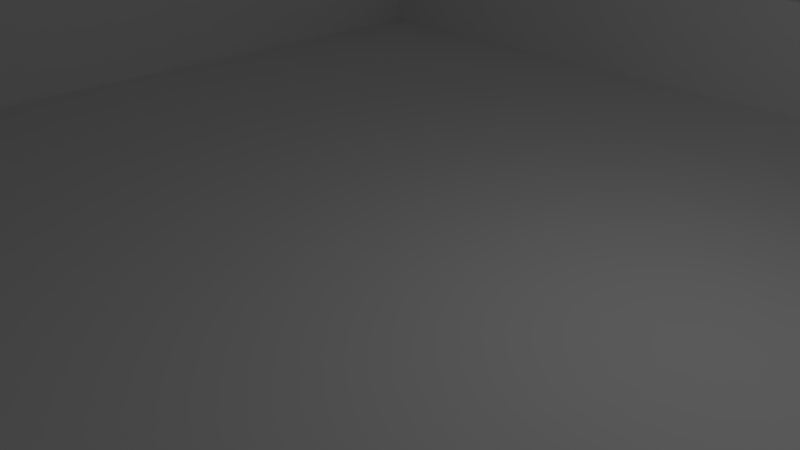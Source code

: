# Source: maze.blend  (saved by Blender 2.79.0; exported with 4.5.12 LTS)
import bpy
from mathutils import Matrix  # noqa: F401  (used for matrix-valued properties, if any)

bpy.ops.wm.read_factory_settings(use_empty=True)
scene = bpy.context.scene
scene.name = 'Scene'

# ---- collections
col_collection_1 = bpy.data.collections.new('Collection 1'); scene.collection.children.link(col_collection_1)

# ---- materials (node trees are filled in below, after node groups)
mat_material = bpy.data.materials.new('Material')
mat_material.alpha_threshold = 0.0
mat_material.use_transparent_shadow = False
mat_material.roughness = 0.5
mat_material.line_color = (0.0, 0.0, 0.0, 1.0)

# ---- material node trees

# ---- world
world_world = bpy.data.worlds.new('World'); scene.world = world_world
world_world.color = (0.05088, 0.05088, 0.05088)
world_world.use_sun_shadow = False
world_world.sun_shadow_jitter_overblur = 0.0
world_world.cycles.sampling_method = 'MANUAL'

# ---- cameras
cam_camera = bpy.data.cameras.new('Camera')
cam_camera.clip_end = 100.0
cam_camera.lens = 35.0
cam_camera.sensor_width = 32.0
cam_camera.sensor_height = 18.0
cam_camera.ortho_scale = 7.314
cam_camera.dof.focus_distance = 0.0
cam_camera.dof.aperture_fstop = 128.0

# ---- lights
light_lamp = bpy.data.lights.new('Lamp', 'POINT')
light_lamp.transmission_factor = 0.0
light_lamp.cutoff_distance = 30.0
light_lamp.energy = 100.0
light_lamp.shadow_buffer_clip_start = 1.001
light_lamp.shadow_soft_size = 0.1
light_lamp.shadow_maximum_resolution = 0.006
light_lamp.use_absolute_resolution = True

# ---- meshes
me_cube = bpy.data.meshes.new('Cube')
me_cube.from_pydata([(1.0, 1.0, -1.0), (1.0, -1.0, -1.0), (-1.0, -1.0, -1.0), (-1.0, 1.0, -1.0), (1.0, 1.0, 1.0), (1.0, -1.0, 1.0), (-1.0, -1.0, 1.0), (-1.0, 1.0, 1.0), (1.0, -5.364e-07, 1.0), (2.384e-07, 1.0, 1.0), (-5.364e-07, -1.0, 1.0), (-1.0, 1.788e-07, 1.0), (-1.49e-07, -1.788e-07, 1.0), (1.0, -0.5, 1.0), (-0.5, 1.0, 1.0), (-0.5, -1.0, 1.0), (-1.0, 0.5, 1.0), (1.0, 0.5, 1.0), (0.5, 1.0, 1.0), (0.5, -1.0, 1.0), (-1.0, -0.5, 1.0), (-3.427e-07, -0.5, 1.0), (4.47e-08, 0.5, 1.0), (0.5, -3.576e-07, 1.0), (-0.5, 0.0, 1.0), (-0.5, 0.5, 1.0), (0.5, 0.5, 1.0), (0.5, -0.5, 1.0), (-0.5, -0.5, 1.0), (1.0, -0.75, 1.0), (-0.75, 1.0, 1.0), (-0.75, -1.0, 1.0), (-1.0, 0.75, 1.0), (1.0, 0.25, 1.0), (0.25, 1.0, 1.0), (0.25, -1.0, 1.0), (-1.0, -0.25, 1.0), (-4.396e-07, -0.75, 1.0), (-5.215e-08, 0.25, 1.0), (0.75, -4.47e-07, 1.0), (-0.25, -8.941e-08, 1.0), (1.0, -0.25, 1.0), (-0.25, 1.0, 1.0), (-0.25, -1.0, 1.0), (-1.0, 0.25, 1.0), (1.0, 0.75, 1.0), (0.75, 1.0, 1.0), (0.75, -1.0, 1.0), (-1.0, -0.75, 1.0), (-2.459e-07, -0.25, 1.0), (1.416e-07, 0.75, 1.0), (0.25, -2.682e-07, 1.0), (-0.75, 8.941e-08, 1.0), (-0.5, 0.25, 1.0), (-0.5, 0.75, 1.0), (-0.25, 0.5, 1.0), (-0.75, 0.5, 1.0), (0.5, 0.25, 1.0), (0.5, 0.75, 1.0), (0.75, 0.5, 1.0), (0.25, 0.5, 1.0), (0.5, -0.75, 1.0), (0.5, -0.25, 1.0), (0.75, -0.5, 1.0), (0.25, -0.5, 1.0), (-0.5, -0.75, 1.0), (-0.5, -0.25, 1.0), (-0.25, -0.5, 1.0), (-0.75, -0.5, 1.0), (-0.75, -0.25, 1.0), (-0.25, -0.25, 1.0), (-0.25, -0.75, 1.0), (0.25, -0.25, 1.0), (0.75, -0.25, 1.0), (0.75, -0.75, 1.0), (0.25, 0.75, 1.0), (0.75, 0.75, 1.0), (0.75, 0.25, 1.0), (-0.75, 0.75, 1.0), (-0.25, 0.75, 1.0), (-0.25, 0.25, 1.0), (-0.75, 0.25, 1.0), (0.25, 0.25, 1.0), (0.25, -0.75, 1.0), (-0.75, -0.75, 1.0), (1.0, -0.875, 1.0), (-0.875, 1.0, 1.0), (-0.875, -1.0, 1.0), (-1.0, 0.875, 1.0), (1.0, 0.125, 1.0), (0.125, 1.0, 1.0), (0.125, -1.0, 1.0), (-1.0, -0.125, 1.0), (-4.88e-07, -0.875, 1.0), (-1.006e-07, 0.125, 1.0), (0.875, -4.917e-07, 1.0), (-0.125, -1.341e-07, 1.0), (1.0, -0.375, 1.0), (-0.375, 1.0, 1.0), (-0.375, -1.0, 1.0), (-1.0, 0.375, 1.0), (1.0, 0.625, 1.0), (0.625, 1.0, 1.0), (0.625, -1.0, 1.0), (-1.0, -0.625, 1.0), (-2.943e-07, -0.375, 1.0), (9.313e-08, 0.625, 1.0), (0.375, -3.129e-07, 1.0), (-0.625, 4.47e-08, 1.0), (-0.5, 0.125, 1.0), (-0.5, 0.625, 1.0), (-0.125, 0.5, 1.0), (-0.625, 0.5, 1.0), (0.5, 0.125, 1.0), (0.5, 0.625, 1.0), (0.875, 0.5, 1.0), (0.375, 0.5, 1.0), (0.5, -0.875, 1.0), (0.5, -0.375, 1.0), (0.875, -0.5, 1.0), (0.375, -0.5, 1.0), (-0.5, -0.875, 1.0), (-0.5, -0.375, 1.0), (-0.125, -0.5, 1.0), (-0.625, -0.5, 1.0), (1.0, -0.625, 1.0), (-0.625, 1.0, 1.0), (-0.625, -1.0, 1.0), (-1.0, 0.625, 1.0), (1.0, 0.375, 1.0), (0.375, 1.0, 1.0), (0.375, -1.0, 1.0), (-1.0, -0.375, 1.0), (-3.912e-07, -0.625, 1.0), (-3.725e-09, 0.375, 1.0), (0.625, -4.023e-07, 1.0), (-0.375, -4.47e-08, 1.0), (1.0, -0.125, 1.0), (-0.125, 1.0, 1.0), (-0.125, -1.0, 1.0), (-1.0, 0.125, 1.0), (1.0, 0.875, 1.0), (0.875, 1.0, 1.0), (0.875, -1.0, 1.0), (-1.0, -0.875, 1.0), (-1.974e-07, -0.125, 1.0), (1.9e-07, 0.875, 1.0), (0.125, -2.235e-07, 1.0), (-0.875, 1.341e-07, 1.0), (-0.5, 0.375, 1.0), (-0.5, 0.875, 1.0), (-0.375, 0.5, 1.0), (-0.875, 0.5, 1.0), (0.5, 0.375, 1.0), (0.5, 0.875, 1.0), (0.625, 0.5, 1.0), (0.125, 0.5, 1.0), (0.5, -0.625, 1.0), (0.5, -0.125, 1.0), (0.625, -0.5, 1.0), (0.125, -0.5, 1.0), (-0.5, -0.625, 1.0), (-0.5, -0.125, 1.0), (-0.375, -0.5, 1.0), (-0.875, -0.5, 1.0), (-0.75, -0.375, 1.0), (-0.75, -0.125, 1.0), (-0.625, -0.25, 1.0), (-0.875, -0.25, 1.0), (-0.25, -0.375, 1.0), (-0.25, -0.125, 1.0), (-0.125, -0.25, 1.0), (-0.375, -0.25, 1.0), (-0.25, -0.875, 1.0), (-0.25, -0.625, 1.0), (-0.125, -0.75, 1.0), (-0.375, -0.75, 1.0), (0.25, -0.375, 1.0), (0.25, -0.125, 1.0), (0.375, -0.25, 1.0), (0.125, -0.25, 1.0), (0.75, -0.375, 1.0), (0.75, -0.125, 1.0), (0.875, -0.25, 1.0), (0.625, -0.25, 1.0), (0.75, -0.875, 1.0), (0.75, -0.625, 1.0), (0.875, -0.75, 1.0), (0.625, -0.75, 1.0), (0.25, 0.625, 1.0), (0.25, 0.875, 1.0), (0.375, 0.75, 1.0), (0.125, 0.75, 1.0), (0.75, 0.625, 1.0), (0.75, 0.875, 1.0), (0.875, 0.75, 1.0), (0.625, 0.75, 1.0), (0.75, 0.125, 1.0), (0.75, 0.375, 1.0), (0.875, 0.25, 1.0), (0.625, 0.25, 1.0), (-0.75, 0.625, 1.0), (-0.75, 0.875, 1.0), (-0.625, 0.75, 1.0), (-0.875, 0.75, 1.0), (-0.25, 0.625, 1.0), (-0.25, 0.875, 1.0), (-0.125, 0.75, 1.0), (-0.375, 0.75, 1.0), (-0.25, 0.125, 1.0), (-0.25, 0.375, 1.0), (-0.125, 0.25, 1.0), (-0.375, 0.25, 1.0), (-0.75, 0.125, 1.0), (-0.75, 0.375, 1.0), (-0.625, 0.25, 1.0), (-0.875, 0.25, 1.0), (0.25, 0.125, 1.0), (0.25, 0.375, 1.0), (0.375, 0.25, 1.0), (0.125, 0.25, 1.0), (0.25, -0.875, 1.0), (0.25, -0.625, 1.0), (0.375, -0.75, 1.0), (0.125, -0.75, 1.0), (-0.75, -0.875, 1.0), (-0.75, -0.625, 1.0), (-0.625, -0.75, 1.0), (-0.875, -0.75, 1.0), (-0.875, -0.625, 1.0), (-0.625, -0.625, 1.0), (-0.625, -0.875, 1.0), (0.125, -0.625, 1.0), (0.375, -0.625, 1.0), (0.375, -0.875, 1.0), (0.125, 0.375, 1.0), (0.375, 0.375, 1.0), (0.375, 0.125, 1.0), (-0.875, 0.375, 1.0), (-0.625, 0.375, 1.0), (-0.625, 0.125, 1.0), (-0.375, 0.375, 1.0), (-0.125, 0.375, 1.0), (-0.125, 0.125, 1.0), (-0.375, 0.875, 1.0), (-0.125, 0.875, 1.0), (-0.125, 0.625, 1.0), (-0.875, 0.875, 1.0), (-0.625, 0.875, 1.0), (-0.625, 0.625, 1.0), (0.625, 0.375, 1.0), (0.875, 0.375, 1.0), (0.875, 0.125, 1.0), (0.625, 0.875, 1.0), (0.875, 0.875, 1.0), (0.875, 0.625, 1.0), (0.125, 0.875, 1.0), (0.375, 0.875, 1.0), (0.375, 0.625, 1.0), (0.625, -0.625, 1.0), (0.875, -0.625, 1.0), (0.875, -0.875, 1.0), (0.625, -0.125, 1.0), (0.875, -0.125, 1.0), (0.875, -0.375, 1.0), (0.125, -0.125, 1.0), (0.375, -0.125, 1.0), (0.375, -0.375, 1.0), (-0.375, -0.625, 1.0), (-0.125, -0.625, 1.0), (-0.125, -0.875, 1.0), (-0.375, -0.125, 1.0), (-0.125, -0.125, 1.0), (-0.125, -0.375, 1.0), (-0.875, -0.125, 1.0), (-0.625, -0.125, 1.0), (-0.625, -0.375, 1.0), (-0.875, -0.375, 1.0), (-0.375, -0.375, 1.0), (-0.375, -0.875, 1.0), (0.125, -0.375, 1.0), (0.625, -0.375, 1.0), (0.625, -0.875, 1.0), (0.125, 0.625, 1.0), (0.625, 0.625, 1.0), (0.625, 0.125, 1.0), (-0.875, 0.625, 1.0), (-0.375, 0.625, 1.0), (-0.375, 0.125, 1.0), (-0.875, 0.125, 1.0), (0.125, 0.125, 1.0), (0.125, -0.875, 1.0), (-0.875, -0.875, 1.0), (1.0, -0.875, 1.0), (1.0, -1.0, 1.0), (-0.875, 1.0, 1.0), (-1.0, 1.0, 1.0), (-0.875, -1.0, 1.0), (-1.0, -1.0, 1.0), (-1.0, 0.875, 1.0), (1.0, 0.125, 1.0), (1.0, -5.364e-07, 1.0), (0.125, 1.0, 1.0), (2.384e-07, 1.0, 1.0), (0.125, -1.0, 1.0), (-5.364e-07, -1.0, 1.0), (-1.0, -0.125, 1.0), (-1.0, 1.788e-07, 1.0), (-4.88e-07, -0.875, 1.0), (0.875, -4.917e-07, 1.0), (1.0, -0.375, 1.0), (1.0, -0.5, 1.0), (-0.375, 1.0, 1.0), (-0.5, 1.0, 1.0), (-0.375, -1.0, 1.0), (-0.5, -1.0, 1.0), (-1.0, 0.375, 1.0), (-1.0, 0.5, 1.0), (1.0, 0.625, 1.0), (1.0, 0.5, 1.0), (0.625, 1.0, 1.0), (0.5, 1.0, 1.0), (0.625, -1.0, 1.0), (0.5, -1.0, 1.0), (-1.0, -0.625, 1.0), (-1.0, -0.5, 1.0), (0.875, 0.5, 1.0), (0.5, -0.875, 1.0), (0.875, -0.5, 1.0), (-0.5, -0.875, 1.0), (1.0, -0.625, 1.0), (1.0, -0.75, 1.0), (-0.625, 1.0, 1.0), (-0.75, 1.0, 1.0), (-0.625, -1.0, 1.0), (-0.75, -1.0, 1.0), (-1.0, 0.625, 1.0), (-1.0, 0.75, 1.0), (1.0, 0.375, 1.0), (1.0, 0.25, 1.0), (0.375, 1.0, 1.0), (0.25, 1.0, 1.0), (0.375, -1.0, 1.0), (0.25, -1.0, 1.0), (-1.0, -0.375, 1.0), (-1.0, -0.25, 1.0), (1.0, -0.125, 1.0), (1.0, -0.25, 1.0), (-0.125, 1.0, 1.0), (-0.25, 1.0, 1.0), (-0.125, -1.0, 1.0), (-0.25, -1.0, 1.0), (-1.0, 0.125, 1.0), (-1.0, 0.25, 1.0), (1.0, 0.875, 1.0), (1.0, 0.75, 1.0), (0.875, 1.0, 1.0), (0.75, 1.0, 1.0), (0.875, -1.0, 1.0), (0.75, -1.0, 1.0), (-1.0, -0.875, 1.0), (-1.0, -0.75, 1.0), (-0.25, -0.875, 1.0), (0.875, -0.25, 1.0), (0.75, -0.875, 1.0), (0.875, -0.75, 1.0), (0.875, 0.75, 1.0), (0.875, 0.25, 1.0), (0.25, -0.875, 1.0), (-0.75, -0.875, 1.0), (1.0, 1.0, 1.0), (1.9e-07, 0.875, 1.0), (-0.875, 1.341e-07, 1.0), (-0.5, 0.875, 1.0), (-0.875, 0.5, 1.0), (0.5, 0.875, 1.0), (-0.875, -0.5, 1.0), (-0.875, -0.25, 1.0), (0.25, 0.875, 1.0), (0.75, 0.875, 1.0), (-0.75, 0.875, 1.0), (-0.875, 0.75, 1.0), (-0.25, 0.875, 1.0), (-0.875, 0.25, 1.0), (-0.875, -0.75, 1.0), (-0.875, -0.625, 1.0), (-0.625, -0.875, 1.0), (0.375, -0.875, 1.0), (-0.875, 0.375, 1.0), (-0.375, 0.875, 1.0), (-0.125, 0.875, 1.0), (-0.875, 0.875, 1.0), (-0.625, 0.875, 1.0), (0.875, 0.375, 1.0), (0.875, 0.125, 1.0), (0.625, 0.875, 1.0), (0.875, 0.875, 1.0), (0.875, 0.625, 1.0), (0.125, 0.875, 1.0), (0.375, 0.875, 1.0), (0.875, -0.625, 1.0), (0.875, -0.875, 1.0), (0.875, -0.125, 1.0), (0.875, -0.375, 1.0), (-0.125, -0.875, 1.0), (-0.875, -0.125, 1.0), (-0.875, -0.375, 1.0), (-0.375, -0.875, 1.0), (0.625, -0.875, 1.0), (-0.875, 0.625, 1.0), (-0.875, 0.125, 1.0), (0.125, -0.875, 1.0), (-0.875, -0.875, 1.0), (1.0, -0.875, 21.0), (1.0, -1.0, 21.0), (-0.875, 1.0, 21.0), (-1.0, 1.0, 21.0), (-0.875, -1.0, 21.0), (-1.0, -1.0, 21.0), (-1.0, 0.875, 21.0), (1.0, 0.125, 21.0), (1.0, -5.364e-07, 21.0), (0.125, 1.0, 21.0), (2.384e-07, 1.0, 21.0), (0.125, -1.0, 21.0), (-5.364e-07, -1.0, 21.0), (-1.0, -0.125, 21.0), (-1.0, 1.788e-07, 21.0), (-4.88e-07, -0.875, 21.0), (0.875, -4.917e-07, 21.0), (1.0, -0.375, 21.0), (1.0, -0.5, 21.0), (-0.375, 1.0, 21.0), (-0.5, 1.0, 21.0), (-0.375, -1.0, 21.0), (-0.5, -1.0, 21.0), (-1.0, 0.375, 21.0), (-1.0, 0.5, 21.0), (1.0, 0.625, 21.0), (1.0, 0.5, 21.0), (0.625, 1.0, 21.0), (0.5, 1.0, 21.0), (0.625, -1.0, 21.0), (0.5, -1.0, 21.0), (-1.0, -0.625, 21.0), (-1.0, -0.5, 21.0), (0.875, 0.5, 21.0), (0.5, -0.875, 21.0), (0.875, -0.5, 21.0), (-0.5, -0.875, 21.0), (1.0, -0.625, 21.0), (1.0, -0.75, 21.0), (-0.625, 1.0, 21.0), (-0.75, 1.0, 21.0), (-0.625, -1.0, 21.0), (-0.75, -1.0, 21.0), (-1.0, 0.625, 21.0), (-1.0, 0.75, 21.0), (1.0, 0.375, 21.0), (1.0, 0.25, 21.0), (0.375, 1.0, 21.0), (0.25, 1.0, 21.0), (0.375, -1.0, 21.0), (0.25, -1.0, 21.0), (-1.0, -0.375, 21.0), (-1.0, -0.25, 21.0), (1.0, -0.125, 21.0), (1.0, -0.25, 21.0), (-0.125, 1.0, 21.0), (-0.25, 1.0, 21.0), (-0.125, -1.0, 21.0), (-0.25, -1.0, 21.0), (-1.0, 0.125, 21.0), (-1.0, 0.25, 21.0), (1.0, 0.875, 21.0), (1.0, 0.75, 21.0), (0.875, 1.0, 21.0), (0.75, 1.0, 21.0), (0.875, -1.0, 21.0), (0.75, -1.0, 21.0), (-1.0, -0.875, 21.0), (-1.0, -0.75, 21.0), (-0.25, -0.875, 21.0), (0.875, -0.25, 21.0), (0.75, -0.875, 21.0), (0.875, -0.75, 21.0), (0.875, 0.75, 21.0), (0.875, 0.25, 21.0), (0.25, -0.875, 21.0), (-0.75, -0.875, 21.0), (1.0, 1.0, 21.0), (1.9e-07, 0.875, 21.0), (-0.875, 1.341e-07, 21.0), (-0.5, 0.875, 21.0), (-0.875, 0.5, 21.0), (0.5, 0.875, 21.0), (-0.875, -0.5, 21.0), (-0.875, -0.25, 21.0), (0.25, 0.875, 21.0), (0.75, 0.875, 21.0), (-0.75, 0.875, 21.0), (-0.875, 0.75, 21.0), (-0.25, 0.875, 21.0), (-0.875, 0.25, 21.0), (-0.875, -0.75, 21.0), (-0.875, -0.625, 21.0), (-0.625, -0.875, 21.0), (0.375, -0.875, 21.0), (-0.875, 0.375, 21.0), (-0.375, 0.875, 21.0), (-0.125, 0.875, 21.0), (-0.875, 0.875, 21.0), (-0.625, 0.875, 21.0), (0.875, 0.375, 21.0), (0.875, 0.125, 21.0), (0.625, 0.875, 21.0), (0.875, 0.875, 21.0), (0.875, 0.625, 21.0), (0.125, 0.875, 21.0), (0.375, 0.875, 21.0), (0.875, -0.625, 21.0), (0.875, -0.875, 21.0), (0.875, -0.125, 21.0), (0.875, -0.375, 21.0), (-0.125, -0.875, 21.0), (-0.875, -0.125, 21.0), (-0.875, -0.375, 21.0), (-0.375, -0.875, 21.0), (0.625, -0.875, 21.0), (-0.875, 0.625, 21.0), (-0.875, 0.125, 21.0), (0.125, -0.875, 21.0), (-0.875, -0.875, 21.0)], [], [(0, 1, 2, 3), (141, 4, 370, 354), (0, 4, 141, 45, 101, 17, 129, 33, 89, 8, 137, 41, 97, 13, 125, 29, 85, 5, 1), (1, 5, 143, 47, 103, 19, 131, 35, 91, 10, 139, 43, 99, 15, 127, 31, 87, 6, 2), (2, 6, 144, 48, 104, 20, 132, 36, 92, 11, 140, 44, 100, 16, 128, 32, 88, 7, 3), (4, 0, 3, 7, 86, 30, 126, 14, 98, 42, 138, 9, 90, 34, 130, 18, 102, 46, 142), (245, 146, 371, 390), (290, 94, 12, 147), (89, 33, 339, 300), (288, 109, 24, 136), (287, 110, 25, 151), (130, 34, 341, 340), (285, 113, 23, 135), (284, 114, 26, 155), (283, 106, 22, 156), (140, 11, 307, 352), (281, 118, 27, 159), (280, 105, 21, 160), (88, 32, 337, 299), (278, 122, 28, 163), (33, 129, 338, 339), (276, 165, 68, 124), (275, 166, 69, 167), (139, 10, 305, 350), (273, 169, 67, 123), (272, 170, 70, 171), (271, 162, 66, 172), (270, 173, 362, 404), (269, 174, 71, 175), (268, 161, 65, 176), (267, 177, 64, 120), (266, 178, 72, 179), (265, 145, 49, 180), (264, 181, 63, 119), (263, 182, 73, 183), (262, 158, 62, 184), (190, 257, 399, 378), (260, 186, 74, 187), (259, 157, 61, 188), (258, 189, 60, 116), (257, 190, 75, 191), (256, 146, 50, 192), (255, 193, 59, 115), (254, 194, 76, 195), (253, 154, 58, 196), (252, 197, 39, 95), (251, 198, 77, 199), (250, 153, 57, 200), (249, 201, 56, 112), (248, 202, 78, 203), (87, 31, 335, 297), (246, 205, 55, 111), (245, 206, 79, 207), (244, 150, 54, 208), (243, 209, 40, 96), (242, 210, 80, 211), (241, 149, 53, 212), (240, 213, 52, 108), (239, 214, 81, 215), (32, 128, 336, 337), (237, 217, 51, 107), (236, 218, 82, 219), (235, 134, 38, 220), (9, 138, 348, 303), (233, 222, 83, 223), (232, 133, 37, 224), (93, 270, 404, 308), (230, 226, 84, 227), (150, 244, 389, 373), (226, 229, 228, 84), (68, 164, 229, 226), (257, 154, 375, 399), (161, 230, 227, 65), (28, 124, 230, 161), (124, 68, 226, 230), (30, 86, 295, 333), (65, 227, 231, 121), (227, 84, 225, 231), (222, 232, 224, 83), (64, 160, 232, 222), (160, 21, 133, 232), (157, 233, 223, 61), (27, 120, 233, 157), (120, 64, 222, 233), (231, 225, 369, 386), (61, 223, 234, 117), (223, 83, 221, 234), (218, 235, 220, 82), (60, 156, 235, 218), (156, 22, 134, 235), (153, 236, 219, 57), (26, 116, 236, 153), (116, 60, 218, 236), (113, 237, 107, 23), (57, 219, 237, 113), (219, 82, 217, 237), (214, 238, 216, 81), (56, 152, 238, 214), (31, 127, 334, 335), (149, 239, 215, 53), (25, 112, 239, 149), (112, 56, 214, 239), (109, 240, 108, 24), (53, 215, 240, 109), (215, 81, 213, 240), (210, 241, 212, 80), (55, 151, 241, 210), (151, 25, 149, 241), (134, 242, 211, 38), (22, 111, 242, 134), (111, 55, 210, 242), (94, 243, 96, 12), (38, 211, 243, 94), (211, 80, 209, 243), (206, 244, 208, 79), (137, 8, 301, 346), (244, 206, 382, 389), (146, 245, 207, 50), (85, 29, 331, 293), (121, 231, 386, 329), (106, 246, 111, 22), (50, 207, 246, 106), (207, 79, 205, 246), (202, 247, 204, 78), (126, 30, 333, 332), (282, 117, 327, 408), (150, 248, 203, 54), (29, 125, 330, 331), (185, 282, 408, 364), (110, 249, 112, 25), (54, 203, 249, 110), (203, 78, 201, 249), (198, 250, 200, 77), (59, 155, 250, 198), (155, 26, 153, 250), (146, 256, 398, 371), (256, 190, 378, 398), (115, 59, 198, 251), (132, 20, 325, 344), (131, 19, 323, 342), (199, 77, 197, 252), (194, 253, 196, 76), (18, 130, 340, 321), (129, 17, 319, 338), (195, 255, 397, 366), (128, 16, 317, 336), (255, 115, 326, 397), (229, 164, 376, 385), (127, 15, 315, 334), (195, 76, 193, 255), (190, 256, 192, 75), (194, 254, 396, 379), (228, 229, 385, 384), (154, 257, 191, 58), (14, 126, 332, 313), (125, 13, 311, 330), (114, 258, 116, 26), (58, 191, 258, 114), (191, 75, 189, 258), (186, 259, 188, 74), (63, 159, 259, 186), (159, 27, 157, 259), (279, 121, 329, 407), (254, 195, 366, 396), (119, 63, 186, 260), (225, 292, 412, 369), (173, 279, 407, 362), (187, 74, 185, 261), (182, 262, 184, 73), (39, 135, 262, 182), (135, 23, 158, 262), (154, 253, 395, 375), (292, 228, 384, 412), (95, 39, 182, 263), (253, 194, 379, 395), (291, 93, 308, 411), (183, 73, 181, 264), (178, 265, 180, 72), (51, 147, 265, 178), (147, 12, 145, 265), (158, 266, 179, 62), (23, 107, 266, 158), (107, 51, 178, 266), (118, 267, 120, 27), (62, 179, 267, 118), (179, 72, 177, 267), (174, 268, 176, 71), (67, 163, 268, 174), (163, 28, 161, 268), (133, 269, 175, 37), (21, 123, 269, 133), (123, 67, 174, 269), (221, 291, 411, 368), (37, 175, 270, 93), (175, 71, 173, 270), (170, 271, 172, 70), (40, 136, 271, 170), (136, 24, 162, 271), (145, 272, 171, 49), (12, 96, 272, 145), (96, 40, 170, 272), (105, 273, 123, 21), (49, 171, 273, 105), (171, 70, 169, 273), (166, 274, 168, 69), (52, 148, 274, 166), (199, 252, 394, 367), (162, 275, 167, 66), (24, 108, 275, 162), (108, 52, 166, 275), (122, 276, 124, 28), (66, 167, 276, 122), (167, 69, 165, 276), (165, 277, 164, 68), (69, 168, 277, 165), (252, 95, 309, 394), (169, 278, 163, 67), (70, 172, 278, 169), (172, 66, 122, 278), (20, 104, 324, 325), (71, 176, 279, 173), (176, 65, 121, 279), (177, 280, 160, 64), (72, 180, 280, 177), (180, 49, 105, 280), (181, 281, 159, 63), (73, 184, 281, 181), (184, 62, 118, 281), (277, 168, 377, 406), (74, 188, 282, 185), (188, 61, 117, 282), (189, 283, 156, 60), (75, 192, 283, 189), (192, 50, 106, 283), (193, 284, 155, 59), (76, 196, 284, 193), (196, 58, 114, 284), (197, 285, 135, 39), (77, 200, 285, 197), (200, 57, 113, 285), (201, 286, 152, 56), (78, 204, 286, 201), (19, 103, 322, 323), (205, 287, 151, 55), (79, 208, 287, 205), (208, 54, 110, 287), (209, 288, 136, 40), (80, 212, 288, 209), (212, 53, 109, 288), (213, 289, 148, 52), (81, 216, 289, 213), (183, 264, 403, 363), (217, 290, 147, 51), (82, 220, 290, 217), (220, 38, 94, 290), (164, 277, 406, 376), (83, 224, 291, 221), (224, 37, 93, 291), (115, 251, 393, 326), (84, 228, 292, 225), (102, 18, 321, 320), (392, 373, 493, 512), (315, 314, 434, 435), (408, 327, 447, 528), (313, 332, 452, 433), (312, 313, 433, 432), (364, 408, 528, 484), (330, 311, 431, 450), (311, 310, 430, 431), (324, 361, 481, 444), (391, 380, 500, 511), (407, 329, 449, 527), (322, 359, 479, 442), (362, 407, 527, 482), (357, 320, 440, 477), (381, 391, 511, 501), (307, 306, 426, 427), (318, 355, 475, 438), (382, 390, 510, 502), (305, 304, 424, 425), (316, 353, 473, 436), (390, 371, 491, 510), (302, 303, 423, 422), (406, 377, 497, 526), (314, 351, 471, 434), (301, 300, 420, 421), (376, 406, 526, 496), (349, 312, 432, 469), (373, 389, 509, 493), (296, 299, 419, 416), (310, 347, 467, 430), (389, 382, 502, 509), (298, 297, 417, 418), (405, 372, 492, 525), (306, 345, 465, 426), (295, 296, 416, 415), (377, 405, 525, 497), (304, 343, 463, 424), (294, 293, 413, 414), (404, 362, 482, 524), (341, 302, 422, 461), (388, 374, 494, 508), (308, 404, 524, 428), (300, 339, 459, 420), (383, 388, 508, 503), (299, 337, 457, 419), (387, 368, 488, 507), (297, 335, 455, 417), (327, 387, 507, 447), (363, 403, 523, 483), (333, 295, 415, 453), (403, 328, 448, 523), (293, 331, 451, 413), (386, 369, 489, 506), (329, 386, 506, 449), (309, 402, 522, 429), (402, 363, 483, 522), (401, 364, 484, 521), (385, 376, 496, 505), (384, 385, 505, 504), (365, 401, 521, 485), (35, 131, 342, 343), (34, 90, 302, 341), (206, 245, 390, 382), (4, 142, 356, 370), (36, 132, 344, 345), (91, 35, 343, 304), (143, 5, 294, 358), (92, 36, 345, 306), (144, 6, 298, 360), (5, 85, 293, 294), (204, 247, 391, 381), (41, 137, 346, 347), (260, 187, 365, 400), (86, 7, 296, 295), (138, 42, 349, 348), (117, 234, 387, 327), (97, 41, 347, 310), (119, 260, 400, 328), (152, 286, 409, 374), (6, 87, 297, 298), (247, 202, 380, 391), (43, 139, 350, 351), (234, 221, 368, 387), (42, 98, 312, 349), (286, 204, 381, 409), (7, 88, 299, 296), (44, 140, 352, 353), (99, 43, 351, 314), (8, 89, 300, 301), (45, 141, 354, 355), (100, 44, 353, 316), (90, 9, 303, 302), (168, 274, 405, 377), (142, 46, 357, 356), (101, 45, 355, 318), (187, 261, 401, 365), (10, 91, 304, 305), (248, 150, 373, 392), (274, 148, 372, 405), (47, 143, 358, 359), (46, 102, 320, 357), (11, 92, 306, 307), (202, 248, 392, 380), (48, 144, 360, 361), (103, 47, 359, 322), (261, 185, 364, 401), (104, 48, 361, 324), (13, 97, 310, 311), (263, 183, 363, 402), (98, 14, 313, 312), (95, 263, 402, 309), (148, 289, 410, 372), (15, 99, 314, 315), (289, 216, 383, 410), (16, 100, 316, 317), (216, 238, 388, 383), (17, 101, 318, 319), (251, 199, 367, 393), (238, 152, 374, 388), (264, 119, 328, 403), (532, 480, 418, 417), (531, 428, 425, 424), (530, 472, 427, 492), (529, 456, 437, 494), (528, 447, 443, 442), (527, 449, 435, 434), (526, 464, 445, 496), (525, 426, 465, 497), (524, 482, 471, 470), (521, 484, 479, 478), (511, 419, 457, 501), (508, 436, 473, 503), (507, 488, 463, 462), (506, 489, 455, 454), (505, 444, 481, 504), (496, 445, 444, 505), (449, 506, 454, 435), (447, 507, 462, 443), (494, 437, 436, 508), (469, 432, 509, 502), (432, 433, 493, 509), (423, 468, 510, 491), (468, 469, 502, 510), (453, 415, 511, 500), (415, 416, 419, 511), (433, 452, 512, 493), (452, 453, 500, 512), (458, 513, 487, 459), (439, 446, 513, 458), (420, 514, 429, 421), (459, 487, 514, 420), (477, 440, 515, 499), (440, 441, 495, 515), (474, 516, 486, 475), (490, 476, 516, 474), (476, 477, 499, 516), (438, 517, 446, 439), (475, 486, 517, 438), (461, 422, 518, 498), (422, 423, 491, 518), (441, 460, 519, 495), (460, 461, 498, 519), (450, 520, 485, 451), (431, 448, 520, 450), (413, 521, 478, 414), (451, 485, 521, 413), (466, 522, 483, 467), (421, 429, 522, 466), (430, 523, 448, 431), (467, 483, 523, 430), (428, 524, 470, 425), (492, 427, 426, 525), (497, 465, 464, 526), (482, 527, 434, 471), (484, 528, 442, 479), (501, 457, 456, 529), (503, 473, 472, 530), (488, 531, 424, 463), (489, 532, 417, 455), (504, 481, 480, 532), (334, 315, 435, 454), (374, 409, 529, 494), (317, 316, 436, 437), (380, 392, 512, 500), (336, 317, 437, 456), (409, 381, 501, 529), (319, 318, 438, 439), (393, 367, 487, 513), (338, 319, 439, 458), (320, 321, 441, 440), (326, 393, 513, 446), (321, 340, 460, 441), (372, 410, 530, 492), (323, 322, 442, 443), (342, 323, 443, 462), (410, 383, 503, 530), (325, 324, 444, 445), (394, 309, 429, 514), (344, 325, 445, 464), (367, 394, 514, 487), (346, 301, 421, 466), (303, 348, 468, 423), (368, 411, 531, 488), (350, 305, 425, 470), (411, 308, 428, 531), (395, 379, 499, 515), (352, 307, 427, 472), (331, 330, 450, 451), (375, 395, 515, 495), (354, 370, 490, 474), (412, 384, 504, 532), (332, 333, 453, 452), (396, 366, 486, 516), (370, 356, 476, 490), (369, 412, 532, 489), (335, 334, 454, 455), (358, 294, 414, 478), (337, 336, 456, 457), (360, 298, 418, 480), (339, 338, 458, 459), (379, 396, 516, 499), (340, 341, 461, 460), (397, 326, 446, 517), (343, 342, 462, 463), (366, 397, 517, 486), (345, 344, 464, 465), (347, 346, 466, 467), (348, 349, 469, 468), (398, 378, 498, 518), (351, 350, 470, 471), (371, 398, 518, 491), (353, 352, 472, 473), (355, 354, 474, 475), (399, 375, 495, 519), (356, 357, 477, 476), (378, 399, 519, 498), (359, 358, 478, 479), (400, 365, 485, 520), (361, 360, 480, 481), (328, 400, 520, 448)])
me_cube.materials.append(mat_material)
me_cube.use_remesh_preserve_volume = False
me_cube.use_remesh_preserve_attributes = False
me_cube.use_mirror_vertex_groups = False
me_cube.update()

# ---- objects
ob_cube = bpy.data.objects.new('Cube', me_cube)
ob_lamp = bpy.data.objects.new('Lamp', light_lamp)
ob_camera = bpy.data.objects.new('Camera', cam_camera)

# ---- transforms, parenting, visibility, modifiers, constraints
ob_cube.location = (0.0, 0.0, 0.0)
ob_cube.scale = (10.0, 10.0, 0.1)
ob_cube.lock_rotations_4d = False
ob_cube.empty_display_type = 'ARROWS'
ob_cube.lineart.crease_threshold = 0.0
ob_lamp.location = (4.076, 1.005, 5.904)
ob_lamp.rotation_euler = (0.6503, 0.05522, 1.866)
ob_lamp.lock_rotations_4d = False
ob_lamp.empty_display_type = 'ARROWS'
ob_lamp.color = (0.0, 0.0, 0.0, 0.0)
ob_lamp.lineart.crease_threshold = 0.0
ob_camera.location = (7.481, -6.508, 5.344)
ob_camera.rotation_euler = (1.109, 0.0, 0.8149)
ob_camera.lock_rotations_4d = False
ob_camera.empty_display_type = 'ARROWS'
ob_camera.color = (0.0, 0.0, 0.0, 0.0)
ob_camera.display_type = 'WIRE'
ob_camera.lineart.crease_threshold = 0.0

# ---- collection membership
col_collection_1.objects.link(ob_cube)
col_collection_1.objects.link(ob_lamp)
col_collection_1.objects.link(ob_camera)

# ---- scene / render settings (as saved in the file)
scene.camera = ob_camera
scene.frame_start = 1; scene.frame_end = 250; scene.frame_set(1)
scene.render.engine = 'BLENDER_EEVEE_NEXT'
scene.render.resolution_percentage = 50
scene.render.dither_intensity = 0.0
scene.cycles.use_denoising = False
scene.cycles.samples = 128
scene.cycles.sampling_pattern = 'TABULATED_SOBOL'
scene.cycles.use_adaptive_sampling = False
scene.cycles.use_light_tree = False
scene.cycles.blur_glossy = 0.0
scene.cycles.sample_clamp_indirect = 0.0
scene.view_settings.view_transform = 'Standard'
bpy.context.view_layer.update()
